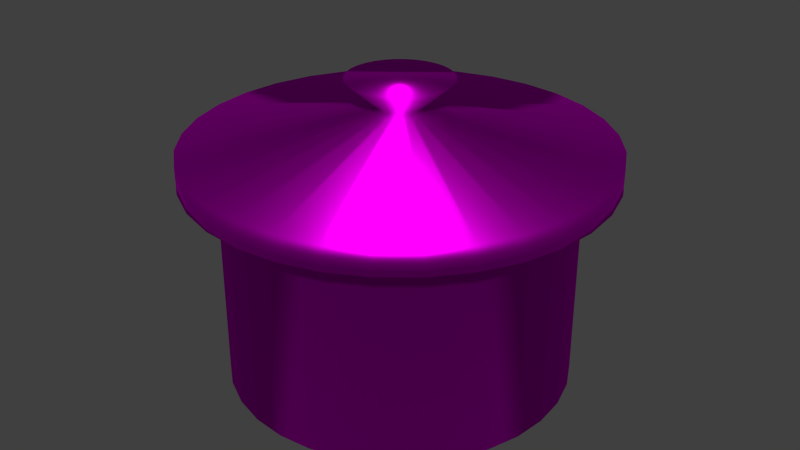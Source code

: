 # Source: Pot.blend  (saved by Blender 2.72.0; exported with 4.5.12 LTS)
import bpy
from mathutils import Matrix  # noqa: F401  (used for matrix-valued properties, if any)

bpy.ops.wm.read_factory_settings(use_empty=True)
scene = bpy.context.scene
scene.name = 'Scene'

# ---- collections
col_collection_1 = bpy.data.collections.new('Collection 1'); scene.collection.children.link(col_collection_1)

# ---- images (referenced by path relative to the original .blend; pixels are not part of the script)
import os
ASSET_DIR = os.environ.get("B2B_ASSET_DIR", "")  # directory of the original .blend (textures are referenced by path, not embedded)
HERE = os.path.dirname(os.path.abspath(__file__))  # packed textures are extracted next to this script under _unpacked/

def load_image(name, relpath, width, height, colorspace="sRGB"):
    """Load a texture the original file referenced (path relative to the .blend, or extracted next to this script)."""
    p = next((c for c in (os.path.join(HERE, relpath), os.path.join(ASSET_DIR, relpath)) if relpath and os.path.exists(c)), "")
    if p:
        img = bpy.data.images.load(p, check_existing=True)
        img.name = name
    else:  # same state as the original file: an image datablock whose file is absent (Cycles renders it pink)
        img = bpy.data.images.new(name, width, height)
        img.source = "FILE"
        img.filepath = "//" + (relpath or name)
    img.colorspace_settings.name = colorspace
    return img
img_metal_texture___17_by_agf81_d3ecmef_jpg_001 = load_image('metal_texture___17_by_agf81-d3ecmef.jpg.001', 'metal_texture___17_by_agf81-d3ecmef.jpg', 1024, 1024, 'sRGB')

# ---- materials (node trees are filled in below, after node groups)
mat_material = bpy.data.materials.new('Material')
mat_material.alpha_threshold = 0.0
mat_material.roughness = 0.5

# ---- material node trees
mat_material.use_nodes = True; mat_material.node_tree.nodes.clear()
_N = mat_material.node_tree.nodes; _L = mat_material.node_tree.links
n0 = _N.new('ShaderNodeBsdfDiffuse'); n0.name = 'Diffuse BSDF'; n0.location = (-63, 318)
n1 = _N.new('ShaderNodeBsdfAnisotropic'); n1.name = 'Glossy BSDF'; n1.location = (-85, 168)
n1.distribution = 'GGX'
n1.inputs[1].default_value = 0.4472
n2 = _N.new('ShaderNodeOutputMaterial'); n2.name = 'Material Output'; n2.location = (354, 288)
n3 = _N.new('ShaderNodeMixShader'); n3.name = 'Mix Shader'; n3.location = (145, 267)
n4 = _N.new('ShaderNodeTexImage'); n4.name = 'Image Texture'; n4.location = (-297, 291)
n4.width = 137
n4.image = img_metal_texture___17_by_agf81_d3ecmef_jpg_001
n5 = _N.new('ShaderNodeTexCoord'); n5.name = 'Texture Coordinate'; n5.location = (-531, 278)
_L.new(n0.outputs[0], n3.inputs[1])
_L.new(n3.outputs[0], n2.inputs[0])
_L.new(n1.outputs[0], n3.inputs[2])
_L.new(n4.outputs[0], n0.inputs[0])
_L.new(n4.outputs[0], n1.inputs[0])
_L.new(n4.outputs[1], n3.inputs[0])
_L.new(n5.outputs[2], n4.inputs[0])
n2.is_active_output = True

# ---- world
world_world = bpy.data.worlds.new('World'); scene.world = world_world
world_world.color = (0.05088, 0.05088, 0.05088)
world_world.use_sun_shadow = False
world_world.sun_shadow_jitter_overblur = 0.0
world_world.cycles.sampling_method = 'MANUAL'
world_world.cycles.sample_map_resolution = 256

# ---- meshes
me_circle = bpy.data.meshes.new('Circle')
me_circle.from_pydata([(0.0, 1.0, 0.0), (-0.1951, 0.9808, 0.0), (-0.3827, 0.9239, 0.0), (-0.5556, 0.8315, 0.0), (-0.7071, 0.7071, 0.0), (-0.8315, 0.5556, 0.0), (-0.9239, 0.3827, 0.0), (-0.9808, 0.1951, 0.0), (-1.0, 7.55e-08, 0.0), (-0.9808, -0.1951, 0.0), (-0.9239, -0.3827, 0.0), (-0.8315, -0.5556, 0.0), (-0.7071, -0.7071, 0.0), (-0.5556, -0.8315, 0.0), (-0.3827, -0.9239, 0.0), (-0.1951, -0.9808, 0.0), (3.258e-07, -1.0, 0.0), (0.1951, -0.9808, 0.0), (0.3827, -0.9239, 0.0), (0.5556, -0.8315, 0.0), (0.7071, -0.7071, 0.0), (0.8315, -0.5556, 0.0), (0.9239, -0.3827, 0.0), (0.9808, -0.1951, 0.0), (1.0, 9.656e-07, 0.0), (0.9808, 0.1951, 0.0), (0.9239, 0.3827, 0.0), (0.8315, 0.5556, 0.0), (0.7071, 0.7071, 0.0), (0.5556, 0.8315, 0.0), (0.3827, 0.9239, 0.0), (0.1951, 0.9808, 0.0), (0.0, 1.0, 1.22), (-0.1951, 0.9808, 1.22), (-0.3827, 0.9239, 1.22), (-0.5556, 0.8315, 1.22), (-0.7071, 0.7071, 1.22), (-0.8315, 0.5556, 1.22), (-0.9239, 0.3827, 1.22), (-0.9808, 0.1951, 1.22), (-1.0, 7.55e-08, 1.22), (-0.9808, -0.1951, 1.22), (-0.9239, -0.3827, 1.22), (-0.8315, -0.5556, 1.22), (-0.7071, -0.7071, 1.22), (-0.5556, -0.8315, 1.22), (-0.3827, -0.9239, 1.22), (-0.1951, -0.9808, 1.22), (3.258e-07, -1.0, 1.22), (0.1951, -0.9808, 1.22), (0.3827, -0.9239, 1.22), (0.5556, -0.8315, 1.22), (0.7071, -0.7071, 1.22), (0.8315, -0.5556, 1.22), (0.9239, -0.3827, 1.22), (0.9808, -0.1951, 1.22), (1.0, 9.656e-07, 1.22), (0.9808, 0.1951, 1.22), (0.9239, 0.3827, 1.22), (0.8315, 0.5556, 1.22), (0.7071, 0.7071, 1.22), (0.5556, 0.8315, 1.22), (0.3827, 0.9239, 1.22), (0.1951, 0.9808, 1.22), (2.463e-08, 1.207, 1.22), (-0.2356, 1.184, 1.22), (-0.4621, 1.116, 1.22), (-0.6708, 1.004, 1.22), (-0.8538, 0.8538, 1.22), (-1.004, 0.6708, 1.22), (-1.116, 0.4621, 1.22), (-1.184, 0.2356, 1.22), (-1.207, 3.205e-08, 1.22), (-1.184, -0.2356, 1.22), (-1.116, -0.4621, 1.22), (-1.004, -0.6708, 1.22), (-0.8538, -0.8538, 1.22), (-0.6708, -1.004, 1.22), (-0.4621, -1.116, 1.22), (-0.2356, -1.184, 1.22), (4.181e-07, -1.207, 1.22), (0.2356, -1.184, 1.22), (0.4621, -1.116, 1.22), (0.6708, -1.004, 1.22), (0.8538, -0.8538, 1.22), (1.004, -0.6708, 1.22), (1.116, -0.4621, 1.22), (1.184, -0.2356, 1.22), (1.207, 1.107e-06, 1.22), (1.184, 0.2356, 1.22), (1.116, 0.4621, 1.22), (1.004, 0.6708, 1.22), (0.8538, 0.8538, 1.22), (0.6708, 1.004, 1.22), (0.4621, 1.116, 1.22), (0.2356, 1.184, 1.22), (2.384e-08, 1.207, 1.369), (-0.2356, 1.184, 1.369), (-0.4621, 1.116, 1.369), (-0.6708, 1.004, 1.369), (-0.8538, 0.8538, 1.369), (-1.004, 0.6708, 1.369), (-1.116, 0.4621, 1.369), (-1.184, 0.2356, 1.369), (-1.207, 3.205e-08, 1.369), (-1.184, -0.2356, 1.369), (-1.116, -0.4621, 1.369), (-1.004, -0.6708, 1.369), (-0.8538, -0.8538, 1.369), (-0.6708, -1.004, 1.369), (-0.4621, -1.116, 1.369), (-0.2356, -1.184, 1.369), (4.173e-07, -1.207, 1.369), (0.2356, -1.184, 1.369), (0.4621, -1.116, 1.369), (0.6708, -1.004, 1.369), (0.8538, -0.8538, 1.369), (1.004, -0.6708, 1.369), (1.116, -0.4621, 1.369), (1.184, -0.2356, 1.369), (1.207, 1.107e-06, 1.369), (1.184, 0.2356, 1.369), (1.116, 0.4621, 1.369), (1.004, 0.6708, 1.369), (0.8538, 0.8538, 1.369), (0.6708, 1.004, 1.369), (0.4621, 1.116, 1.369), (0.2356, 1.184, 1.369), (-1.073e-07, 0.1283, 1.586), (-0.02503, 0.1258, 1.586), (-0.0491, 0.1185, 1.586), (-0.07128, 0.1067, 1.586), (-0.09072, 0.09072, 1.586), (-0.1067, 0.07128, 1.586), (-0.1185, 0.0491, 1.586), (-0.1258, 0.02503, 1.586), (-0.1283, 2.551e-07, 1.586), (-0.1258, -0.02503, 1.586), (-0.1185, -0.0491, 1.586), (-0.1067, -0.07128, 1.586), (-0.09072, -0.09072, 1.586), (-0.07128, -0.1067, 1.586), (-0.0491, -0.1185, 1.586), (-0.02503, -0.1258, 1.586), (-6.548e-08, -0.1283, 1.586), (0.02503, -0.1258, 1.586), (0.0491, -0.1185, 1.586), (0.07128, -0.1067, 1.586), (0.09072, -0.09072, 1.586), (0.1067, -0.07128, 1.586), (0.1185, -0.0491, 1.586), (0.1258, -0.02503, 1.586), (0.1283, 3.692e-07, 1.586), (0.1258, 0.02503, 1.586), (0.1185, 0.0491, 1.586), (0.1067, 0.07128, 1.586), (0.09072, 0.09072, 1.586), (0.07128, 0.1067, 1.586), (0.0491, 0.1185, 1.586), (0.02503, 0.1258, 1.586), (-9.465e-08, 0.3009, 1.739), (-0.05869, 0.2951, 1.739), (-0.1151, 0.278, 1.739), (-0.1671, 0.2501, 1.739), (-0.2127, 0.2127, 1.739), (-0.2501, 0.1671, 1.739), (-0.278, 0.1151, 1.739), (-0.2951, 0.05869, 1.739), (-0.3009, 2.242e-07, 1.739), (-0.2951, -0.05869, 1.739), (-0.278, -0.1151, 1.739), (-0.2501, -0.1671, 1.739), (-0.2127, -0.2127, 1.739), (-0.1671, -0.2501, 1.739), (-0.1151, -0.278, 1.739), (-0.05869, -0.2951, 1.739), (3.376e-09, -0.3009, 1.739), (0.05869, -0.2951, 1.739), (0.1151, -0.278, 1.739), (0.1671, -0.2501, 1.739), (0.2127, -0.2127, 1.739), (0.2501, -0.1671, 1.739), (0.278, -0.1151, 1.739), (0.2951, -0.05869, 1.739), (0.3009, 4.92e-07, 1.739), (0.2951, 0.05869, 1.739), (0.278, 0.1151, 1.739), (0.2501, 0.1671, 1.739), (0.2127, 0.2127, 1.739), (0.1671, 0.2501, 1.739), (0.1151, 0.278, 1.739), (0.05869, 0.2951, 1.739)], [], [(1, 0, 31, 30, 29, 28, 27, 26, 25, 24, 23, 22, 21, 20, 19, 18, 17, 16, 15, 14, 13, 12, 11, 10, 9, 8, 7, 6, 5, 4, 3, 2), (58, 59, 91, 90), (25, 26, 58, 57), (3, 4, 36, 35), (14, 15, 47, 46), (23, 24, 56, 55), (1, 2, 34, 33), (12, 13, 45, 44), (21, 22, 54, 53), (10, 11, 43, 42), (30, 31, 63, 62), (19, 20, 52, 51), (8, 9, 41, 40), (28, 29, 61, 60), (17, 18, 50, 49), (6, 7, 39, 38), (26, 27, 59, 58), (4, 5, 37, 36), (15, 16, 48, 47), (24, 25, 57, 56), (2, 3, 35, 34), (13, 14, 46, 45), (22, 23, 55, 54), (0, 1, 33, 32), (11, 12, 44, 43), (31, 0, 32, 63), (20, 21, 53, 52), (9, 10, 42, 41), (29, 30, 62, 61), (18, 19, 51, 50), (7, 8, 40, 39), (27, 28, 60, 59), (16, 17, 49, 48), (5, 6, 38, 37), (92, 93, 125, 124), (36, 37, 69, 68), (47, 48, 80, 79), (56, 57, 89, 88), (34, 35, 67, 66), (45, 46, 78, 77), (54, 55, 87, 86), (32, 33, 65, 64), (43, 44, 76, 75), (63, 32, 64, 95), (52, 53, 85, 84), (41, 42, 74, 73), (61, 62, 94, 93), (50, 51, 83, 82), (39, 40, 72, 71), (59, 60, 92, 91), (48, 49, 81, 80), (37, 38, 70, 69), (57, 58, 90, 89), (35, 36, 68, 67), (46, 47, 79, 78), (55, 56, 88, 87), (33, 34, 66, 65), (44, 45, 77, 76), (53, 54, 86, 85), (42, 43, 75, 74), (62, 63, 95, 94), (51, 52, 84, 83), (40, 41, 73, 72), (60, 61, 93, 92), (49, 50, 82, 81), (38, 39, 71, 70), (126, 127, 159, 158), (81, 82, 114, 113), (70, 71, 103, 102), (90, 91, 123, 122), (68, 69, 101, 100), (79, 80, 112, 111), (88, 89, 121, 120), (66, 67, 99, 98), (77, 78, 110, 109), (86, 87, 119, 118), (64, 65, 97, 96), (75, 76, 108, 107), (95, 64, 96, 127), (84, 85, 117, 116), (73, 74, 106, 105), (93, 94, 126, 125), (82, 83, 115, 114), (71, 72, 104, 103), (91, 92, 124, 123), (80, 81, 113, 112), (69, 70, 102, 101), (89, 90, 122, 121), (67, 68, 100, 99), (78, 79, 111, 110), (87, 88, 120, 119), (65, 66, 98, 97), (76, 77, 109, 108), (85, 86, 118, 117), (74, 75, 107, 106), (94, 95, 127, 126), (83, 84, 116, 115), (72, 73, 105, 104), (149, 150, 182, 181), (115, 116, 148, 147), (104, 105, 137, 136), (124, 125, 157, 156), (113, 114, 146, 145), (102, 103, 135, 134), (122, 123, 155, 154), (100, 101, 133, 132), (111, 112, 144, 143), (120, 121, 153, 152), (98, 99, 131, 130), (109, 110, 142, 141), (118, 119, 151, 150), (96, 97, 129, 128), (107, 108, 140, 139), (127, 96, 128, 159), (116, 117, 149, 148), (105, 106, 138, 137), (125, 126, 158, 157), (114, 115, 147, 146), (103, 104, 136, 135), (123, 124, 156, 155), (112, 113, 145, 144), (101, 102, 134, 133), (121, 122, 154, 153), (99, 100, 132, 131), (110, 111, 143, 142), (119, 120, 152, 151), (97, 98, 130, 129), (108, 109, 141, 140), (117, 118, 150, 149), (106, 107, 139, 138), (161, 162, 163, 164, 165, 166, 167, 168, 169, 170, 171, 172, 173, 174, 175, 176, 177, 178, 179, 180, 181, 182, 183, 184, 185, 186, 187, 188, 189, 190, 191, 160), (138, 139, 171, 170), (158, 159, 191, 190), (147, 148, 180, 179), (136, 137, 169, 168), (156, 157, 189, 188), (145, 146, 178, 177), (134, 135, 167, 166), (154, 155, 187, 186), (132, 133, 165, 164), (143, 144, 176, 175), (152, 153, 185, 184), (130, 131, 163, 162), (141, 142, 174, 173), (150, 151, 183, 182), (128, 129, 161, 160), (139, 140, 172, 171), (159, 128, 160, 191), (148, 149, 181, 180), (137, 138, 170, 169), (157, 158, 190, 189), (146, 147, 179, 178), (135, 136, 168, 167), (155, 156, 188, 187), (144, 145, 177, 176), (133, 134, 166, 165), (153, 154, 186, 185), (131, 132, 164, 163), (142, 143, 175, 174), (151, 152, 184, 183), (129, 130, 162, 161), (140, 141, 173, 172)])
me_circle.polygons.foreach_set('use_smooth', [True] * 162)
_uv = me_circle.uv_layers.new(name='UVMap')
_uv.uv.foreach_set('vector', [0.5025, 0.4736, 0.4859, 0.482, 0.4676, 0.4877, 0.4481, 0.4907, 0.4282, 0.4907, 0.4087, 0.4877, 0.3903, 0.482, 0.3738, 0.4736, 0.3597, 0.4629, 0.3487, 0.4503, 0.3411, 0.4363, 0.3372, 0.4215, 0.3372, 0.4064, 0.3411, 0.3916, 0.3487, 0.3776, 0.3597, 0.365, 0.3738, 0.3543, 0.3903, 0.3459, 0.4087, 0.3401, 0.4282, 0.3372, 0.4481, 0.3372, 0.4676, 0.3401, 0.4859, 0.3459, 0.5025, 0.3543, 0.5165, 0.365, 0.5276, 0.3776, 0.5352, 0.3916, 0.5391, 0.4064, 0.5391, 0.4215, 0.5352, 0.4363, 0.5276, 0.4503, 0.5165, 0.4629, 0.2318, 0.9335, 0.2892, 0.9491, 0.2701, 0.9904, 0.2007, 0.9715, 0.4609, 0.576, 0.4609, 0.5885, 0.3372, 0.5885, 0.3372, 0.576, 0.6628, 0.4457, 0.6628, 0.4564, 0.5391, 0.4564, 0.5391, 0.4457, 0.6628, 0.5915, 0.6628, 0.6063, 0.5391, 0.6063, 0.5391, 0.5915, 0.4609, 0.5472, 0.4609, 0.562, 0.3372, 0.562, 0.3372, 0.5472, 0.6628, 0.4192, 0.6628, 0.4332, 0.5391, 0.4332, 0.5391, 0.4192, 0.6628, 0.565, 0.6628, 0.5775, 0.5391, 0.5775, 0.5391, 0.565, 0.4609, 0.5172, 0.4609, 0.5321, 0.3372, 0.5321, 0.3372, 0.5172, 0.6628, 0.5384, 0.6628, 0.5524, 0.5391, 0.5524, 0.5391, 0.5384, 0.6628, 0.3744, 0.6628, 0.3892, 0.5391, 0.3892, 0.5391, 0.3744, 0.4609, 0.4907, 0.4609, 0.5033, 0.3372, 0.5033, 0.3372, 0.4907, 0.6628, 0.5085, 0.6628, 0.5236, 0.5391, 0.5236, 0.5391, 0.5085, 0.6628, 0.3479, 0.6628, 0.3605, 0.5391, 0.3605, 0.5391, 0.3479, 0.6628, 0.6363, 0.6628, 0.6502, 0.5391, 0.6502, 0.5391, 0.6363, 0.6628, 0.4797, 0.6628, 0.4936, 0.5391, 0.4936, 0.5391, 0.4797, 0.4609, 0.5885, 0.4609, 0.5992, 0.3372, 0.5992, 0.3372, 0.5885, 0.6628, 0.4564, 0.6628, 0.4671, 0.5391, 0.4671, 0.5391, 0.4564, 0.6628, 0.6063, 0.6628, 0.6214, 0.5391, 0.6214, 0.5391, 0.6063, 0.4609, 0.562, 0.4609, 0.576, 0.3372, 0.576, 0.3372, 0.562, 0.6628, 0.4332, 0.6628, 0.4457, 0.5391, 0.4457, 0.5391, 0.4332, 0.6628, 0.5775, 0.6628, 0.5915, 0.5391, 0.5915, 0.5391, 0.5775, 0.4609, 0.5321, 0.4609, 0.5472, 0.3372, 0.5472, 0.3372, 0.5321, 0.6628, 0.4044, 0.6628, 0.4192, 0.5391, 0.4192, 0.5391, 0.4044, 0.6628, 0.5524, 0.6628, 0.565, 0.5391, 0.565, 0.5391, 0.5524, 0.6628, 0.3892, 0.6628, 0.4044, 0.5391, 0.4044, 0.5391, 0.3892, 0.4609, 0.5033, 0.4609, 0.5172, 0.3372, 0.5172, 0.3372, 0.5033, 0.6628, 0.5236, 0.6628, 0.5384, 0.5391, 0.5384, 0.5391, 0.5236, 0.6628, 0.3605, 0.6628, 0.3744, 0.5391, 0.3744, 0.5391, 0.3605, 0.6628, 0.6502, 0.6628, 0.6628, 0.5391, 0.6628, 0.5391, 0.6502, 0.6628, 0.4936, 0.6628, 0.5085, 0.5391, 0.5085, 0.5391, 0.4936, 0.6628, 0.3372, 0.6628, 0.3479, 0.5391, 0.3479, 0.5391, 0.3372, 0.6628, 0.6214, 0.6628, 0.6363, 0.5391, 0.6363, 0.5391, 0.6214, 0.6628, 0.4671, 0.6628, 0.4797, 0.5391, 0.4797, 0.5391, 0.4671, 1.0, 1.24e-08, 1.0, 0.03482, 0.9528, 0.03482, 0.9528, 0.0, 0.6972, 0.7704, 0.6972, 0.7296, 0.7627, 0.7254, 0.7627, 0.7746, 0.2318, 0.5665, 0.18, 0.5892, 0.1383, 0.5558, 0.2007, 0.5285, 0.136, 0.882, 0.18, 0.9108, 0.1383, 0.9442, 0.08514, 0.9094, 0.6613, 0.8481, 0.6851, 0.8104, 0.7481, 0.8229, 0.7193, 0.8684, 0.3503, 0.5429, 0.2892, 0.5509, 0.2701, 0.5096, 0.3438, 0.5, 0.07765, 0.8104, 0.1015, 0.8481, 0.0434, 0.8684, 0.01466, 0.8229, 0.5827, 0.9108, 0.6267, 0.882, 0.6776, 0.9094, 0.6245, 0.9442, 0.4735, 0.5509, 0.4125, 0.5429, 0.4189, 0.5, 0.4926, 0.5096, 0.531, 0.9335, 0.5827, 0.9108, 0.6245, 0.9442, 0.562, 0.9715, 0.06551, 0.7296, 0.06551, 0.7704, 7.567e-08, 0.7746, 0.0, 0.7254, 0.5827, 0.5892, 0.531, 0.5665, 0.562, 0.5285, 0.6245, 0.5558, 0.4125, 0.9571, 0.4735, 0.9491, 0.4926, 0.9904, 0.4189, 1.0, 0.1015, 0.6519, 0.07765, 0.6896, 0.01466, 0.6771, 0.0434, 0.6316, 0.6613, 0.6519, 0.6267, 0.618, 0.6776, 0.5906, 0.7193, 0.6316, 0.2892, 0.9491, 0.3503, 0.9571, 0.3438, 1.0, 0.2701, 0.9904, 0.18, 0.5892, 0.136, 0.618, 0.08514, 0.5906, 0.1383, 0.5558, 0.6972, 0.7296, 0.6851, 0.6896, 0.7481, 0.6771, 0.7627, 0.7254, 0.18, 0.9108, 0.2318, 0.9335, 0.2007, 0.9715, 0.1383, 0.9442, 0.6851, 0.8104, 0.6972, 0.7704, 0.7627, 0.7746, 0.7481, 0.8229, 0.2892, 0.5509, 0.2318, 0.5665, 0.2007, 0.5285, 0.2701, 0.5096, 0.1015, 0.8481, 0.136, 0.882, 0.08514, 0.9094, 0.0434, 0.8684, 0.6267, 0.882, 0.6613, 0.8481, 0.7193, 0.8684, 0.6776, 0.9094, 0.4125, 0.5429, 0.3503, 0.5429, 0.3438, 0.5, 0.4189, 0.5, 0.06551, 0.7704, 0.07765, 0.8104, 0.01466, 0.8229, 7.567e-08, 0.7746, 0.531, 0.5665, 0.4735, 0.5509, 0.4926, 0.5096, 0.562, 0.5285, 0.4735, 0.9491, 0.531, 0.9335, 0.562, 0.9715, 0.4926, 0.9904, 0.07765, 0.6896, 0.06551, 0.7296, 0.0, 0.7254, 0.01466, 0.6771, 0.6267, 0.618, 0.5827, 0.5892, 0.6245, 0.5558, 0.6776, 0.5906, 0.3503, 0.9571, 0.4125, 0.9571, 0.4189, 1.0, 0.3438, 1.0, 0.136, 0.618, 0.1015, 0.6519, 0.0434, 0.6316, 0.08514, 0.5906, 0.6851, 0.6896, 0.6613, 0.6519, 0.7193, 0.6316, 0.7481, 0.6771, 0.08514, 0.4094, 0.0434, 0.3684, 0.3455, 0.2626, 0.3499, 0.2669, 0.8572, 0.3922, 0.8572, 0.343, 0.9044, 0.343, 0.9044, 0.3922, 0.8572, 0.2492, 0.8572, 0.2765, 0.8099, 0.2765, 0.8099, 0.2492, 0.8099, 0.527, 0.8099, 0.5679, 0.7627, 0.5679, 0.7627, 0.527, 1.0, 0.3536, 1.0, 0.3884, 0.9528, 0.3884, 0.9528, 0.3536, 0.8572, 0.486, 0.8572, 0.4405, 0.9044, 0.4405, 0.9044, 0.486, 0.8099, 0.4332, 0.8099, 0.4815, 0.7627, 0.4815, 0.7627, 0.4332, 1.0, 0.2671, 1.0, 0.3126, 0.9528, 0.3126, 0.9528, 0.2671, 0.8572, 0.5436, 0.8572, 0.5891, 0.8099, 0.5891, 0.8099, 0.5436, 0.8099, 0.3356, 0.8099, 0.3839, 0.7627, 0.3839, 0.7627, 0.3356, 1.0, 0.1696, 1.0, 0.2188, 0.9528, 0.2188, 0.9528, 0.1696, 0.8572, 0.4461, 0.8572, 0.4953, 0.8099, 0.4953, 0.8099, 0.4461, 1.0, 0.1213, 1.0, 0.1696, 0.9528, 0.1696, 0.9528, 0.1213, 0.8099, 0.2492, 0.8099, 0.2901, 0.7627, 0.2901, 0.7627, 0.2492, 0.8572, 0.3523, 0.8572, 0.3978, 0.8099, 0.3978, 0.8099, 0.3523, 1.0, 0.03482, 1.0, 0.07577, 0.9528, 0.07577, 0.9528, 0.03482, 0.8572, 0.343, 0.8572, 0.2947, 0.9044, 0.2947, 0.9044, 0.343, 0.8572, 0.2765, 0.8572, 0.3114, 0.8099, 0.3114, 0.8099, 0.2765, 0.8099, 0.5679, 0.8099, 0.6027, 0.7627, 0.6027, 0.7627, 0.5679, 0.8572, 0.4405, 0.8572, 0.3922, 0.9044, 0.3922, 0.9044, 0.4405, 1.0, 0.3884, 1.0, 0.4157, 0.9528, 0.4157, 0.9528, 0.3884, 0.8099, 0.4815, 0.8099, 0.527, 0.7627, 0.527, 0.7627, 0.4815, 1.0, 0.3126, 1.0, 0.3536, 0.9528, 0.3536, 0.9528, 0.3126, 0.8572, 0.527, 0.8572, 0.486, 0.9044, 0.486, 0.9044, 0.527, 0.8099, 0.3839, 0.8099, 0.4332, 0.7627, 0.4332, 0.7627, 0.3839, 1.0, 0.2188, 1.0, 0.2671, 0.9528, 0.2671, 0.9528, 0.2188, 0.8572, 0.4953, 0.8572, 0.5436, 0.8099, 0.5436, 0.8099, 0.4953, 0.8099, 0.2901, 0.8099, 0.3356, 0.7627, 0.3356, 0.7627, 0.2901, 0.8572, 0.3978, 0.8572, 0.4461, 0.8099, 0.4461, 0.8099, 0.3978, 1.0, 0.07577, 1.0, 0.1213, 0.9528, 0.1213, 0.9528, 0.07577, 0.8572, 0.2947, 0.8572, 0.2492, 0.9044, 0.2492, 0.9044, 0.2947, 0.8572, 0.3114, 0.8572, 0.3523, 0.8099, 0.3523, 0.8099, 0.3114, 0.8696, 0.2124, 0.877, 0.2104, 0.9028, 0.2421, 0.8855, 0.2468, 0.7481, 0.3229, 0.7193, 0.3684, 0.4173, 0.2626, 0.4203, 0.2577, 0.2701, 0.009607, 0.3438, 0.0, 0.3774, 0.2234, 0.3696, 0.2245, 0.2007, 0.4715, 0.1383, 0.4442, 0.3555, 0.2706, 0.3622, 0.2735, 0.7627, 0.2254, 0.7627, 0.2746, 0.4219, 0.2526, 0.4219, 0.2474, 0.1383, 0.05581, 0.2007, 0.02845, 0.3622, 0.2265, 0.3555, 0.2294, 0.3438, 0.5, 0.2701, 0.4904, 0.3696, 0.2755, 0.3774, 0.2766, 0.0434, 0.1316, 0.08514, 0.09063, 0.3499, 0.2331, 0.3455, 0.2374, 0.7193, 0.1316, 0.7481, 0.1771, 0.4203, 0.2423, 0.4173, 0.2374, 0.4926, 0.4904, 0.4189, 0.5, 0.3854, 0.2766, 0.3932, 0.2755, 0.0, 0.2254, 0.01466, 0.1771, 0.3424, 0.2423, 0.3408, 0.2474, 0.6245, 0.05581, 0.6776, 0.09063, 0.4128, 0.2331, 0.4072, 0.2294, 0.6245, 0.4442, 0.562, 0.4715, 0.4006, 0.2735, 0.4072, 0.2706, 0.01466, 0.3229, 3.784e-08, 0.2746, 0.3408, 0.2526, 0.3424, 0.2577, 0.4926, 0.009607, 0.562, 0.02845, 0.4006, 0.2265, 0.3932, 0.2245, 0.0434, 0.3684, 0.01466, 0.3229, 0.3424, 0.2577, 0.3455, 0.2626, 0.7193, 0.3684, 0.6776, 0.4094, 0.4128, 0.2669, 0.4173, 0.2626, 0.3438, 0.0, 0.4189, 0.0, 0.3854, 0.2234, 0.3774, 0.2234, 0.1383, 0.4442, 0.08514, 0.4094, 0.3499, 0.2669, 0.3555, 0.2706, 0.7627, 0.2746, 0.7481, 0.3229, 0.4203, 0.2577, 0.4219, 0.2526, 0.2007, 0.02845, 0.2701, 0.009607, 0.3696, 0.2245, 0.3622, 0.2265, 0.2701, 0.4904, 0.2007, 0.4715, 0.3622, 0.2735, 0.3696, 0.2755, 0.7481, 0.1771, 0.7627, 0.2254, 0.4219, 0.2474, 0.4203, 0.2423, 0.08514, 0.09063, 0.1383, 0.05581, 0.3555, 0.2294, 0.3499, 0.2331, 0.4189, 0.5, 0.3438, 0.5, 0.3774, 0.2766, 0.3854, 0.2766, 0.01466, 0.1771, 0.0434, 0.1316, 0.3455, 0.2374, 0.3424, 0.2423, 0.6776, 0.09063, 0.7193, 0.1316, 0.4173, 0.2374, 0.4128, 0.2331, 0.562, 0.4715, 0.4926, 0.4904, 0.3932, 0.2755, 0.4006, 0.2735, 3.784e-08, 0.2746, 0.0, 0.2254, 0.3408, 0.2474, 0.3408, 0.2526, 0.562, 0.02845, 0.6245, 0.05581, 0.4072, 0.2294, 0.4006, 0.2265, 0.6776, 0.4094, 0.6245, 0.4442, 0.4072, 0.2706, 0.4128, 0.2669, 0.4189, 0.0, 0.4926, 0.009607, 0.3932, 0.2245, 0.3854, 0.2234, 0.8128, 0.00709, 0.8301, 0.002394, 0.8484, 0.0, 0.8671, 1.24e-08, 0.8855, 0.002394, 0.9028, 0.00709, 0.9183, 0.01391, 0.9316, 0.02258, 0.942, 0.03279, 0.9491, 0.04412, 0.9528, 0.05616, 0.9528, 0.06843, 0.9491, 0.08046, 0.942, 0.0918, 0.9316, 0.102, 0.9183, 0.1107, 0.9028, 0.1175, 0.8855, 0.1222, 0.8671, 0.1246, 0.8484, 0.1246, 0.8301, 0.1222, 0.8128, 0.1175, 0.7972, 0.1107, 0.784, 0.102, 0.7736, 0.0918, 0.7664, 0.08046, 0.7627, 0.06843, 0.7627, 0.05616, 0.7664, 0.04412, 0.7736, 0.03279, 0.784, 0.02258, 0.7972, 0.01391, 0.8188, 0.1791, 0.8172, 0.1843, 0.7627, 0.1807, 0.7664, 0.1687, 0.8937, 0.1743, 0.8892, 0.1699, 0.9316, 0.1472, 0.942, 0.1574, 0.8538, 0.2134, 0.8618, 0.2134, 0.8671, 0.2492, 0.8484, 0.2492, 0.8263, 0.1699, 0.8219, 0.1743, 0.7736, 0.1574, 0.784, 0.1472, 0.8983, 0.1843, 0.8967, 0.1791, 0.9491, 0.1687, 0.9528, 0.1807, 0.8386, 0.2104, 0.8459, 0.2124, 0.8301, 0.2468, 0.8128, 0.2421, 0.8386, 0.1633, 0.8319, 0.1662, 0.7972, 0.1385, 0.8128, 0.1317, 0.8967, 0.1946, 0.8983, 0.1895, 0.9528, 0.193, 0.9491, 0.205, 0.8538, 0.1603, 0.8459, 0.1613, 0.8301, 0.127, 0.8484, 0.1246, 0.8263, 0.2038, 0.8319, 0.2075, 0.7972, 0.2353, 0.784, 0.2266, 0.8892, 0.2038, 0.8937, 0.1995, 0.942, 0.2164, 0.9316, 0.2266, 0.8696, 0.1613, 0.8618, 0.1603, 0.8671, 0.1246, 0.8855, 0.127, 0.8188, 0.1946, 0.8219, 0.1995, 0.7736, 0.2164, 0.7664, 0.205, 0.877, 0.2104, 0.8836, 0.2075, 0.9183, 0.2353, 0.9028, 0.2421, 0.8836, 0.1662, 0.877, 0.1633, 0.9028, 0.1317, 0.9183, 0.1385, 0.8172, 0.1843, 0.8172, 0.1895, 0.7627, 0.193, 0.7627, 0.1807, 0.8892, 0.1699, 0.8836, 0.1662, 0.9183, 0.1385, 0.9316, 0.1472, 0.8618, 0.2134, 0.8696, 0.2124, 0.8855, 0.2468, 0.8671, 0.2492, 0.8219, 0.1743, 0.8188, 0.1791, 0.7664, 0.1687, 0.7736, 0.1574, 0.8967, 0.1791, 0.8937, 0.1743, 0.942, 0.1574, 0.9491, 0.1687, 0.8459, 0.2124, 0.8538, 0.2134, 0.8484, 0.2492, 0.8301, 0.2468, 0.8319, 0.1662, 0.8263, 0.1699, 0.784, 0.1472, 0.7972, 0.1385, 0.8983, 0.1895, 0.8983, 0.1843, 0.9528, 0.1807, 0.9528, 0.193, 0.8319, 0.2075, 0.8386, 0.2104, 0.8128, 0.2421, 0.7972, 0.2353, 0.8459, 0.1613, 0.8386, 0.1633, 0.8128, 0.1317, 0.8301, 0.127, 0.8937, 0.1995, 0.8967, 0.1946, 0.9491, 0.205, 0.942, 0.2164, 0.8618, 0.1603, 0.8538, 0.1603, 0.8484, 0.1246, 0.8671, 0.1246, 0.8219, 0.1995, 0.8263, 0.2038, 0.784, 0.2266, 0.7736, 0.2164, 0.8836, 0.2075, 0.8892, 0.2038, 0.9316, 0.2266, 0.9183, 0.2353, 0.877, 0.1633, 0.8696, 0.1613, 0.8855, 0.127, 0.9028, 0.1317, 0.8172, 0.1895, 0.8188, 0.1946, 0.7664, 0.205, 0.7627, 0.193])
me_circle.materials.append(mat_material)
me_circle.use_remesh_preserve_volume = False
me_circle.use_remesh_preserve_attributes = False
me_circle.use_mirror_vertex_groups = False
me_circle.update()

# ---- objects
ob_circle = bpy.data.objects.new('Circle', me_circle)

# ---- transforms, parenting, visibility, modifiers, constraints
ob_circle.location = (0.0, 0.0, 0.0)
ob_circle.lineart.crease_threshold = 0.0
_vg = ob_circle.vertex_groups.new(name='Deckel')
_vg = ob_circle.vertex_groups.new(name='Topf')

# ---- collection membership
col_collection_1.objects.link(ob_circle)

# ---- scene / render settings (as saved in the file)
scene.frame_start = 1; scene.frame_end = 250; scene.frame_set(90)
scene.render.engine = 'CYCLES'
scene.render.resolution_percentage = 50
scene.render.dither_intensity = 0.0
scene.cycles.use_denoising = False
scene.cycles.samples = 10
scene.cycles.sampling_pattern = 'TABULATED_SOBOL'
scene.cycles.light_sampling_threshold = 0.0
scene.cycles.use_adaptive_sampling = False
scene.cycles.use_light_tree = False
scene.cycles.blur_glossy = 0.0
scene.cycles.pixel_filter_type = 'GAUSSIAN'
scene.cycles.sample_clamp_indirect = 0.0
scene.view_settings.view_transform = 'Standard'
bpy.context.view_layer.update()

# ---- added for rendering (the .blend has no active camera and no usable light): camera, sun
cam_auto = bpy.data.cameras.new('AutoCamera')
cam_auto.lens = 50.0
cam_auto.sensor_width = 36.0
cam_auto.clip_end = 1000.0
ob_auto_camera = bpy.data.objects.new('AutoCamera', cam_auto)
scene.collection.objects.link(ob_auto_camera)
ob_auto_camera.location = (3.54579, -4.25495, 3.70614)
ob_auto_camera.rotation_euler = (1.09748, -7.21219e-08, 0.694738)
scene.camera = ob_auto_camera
light_auto_sun = bpy.data.lights.new('AutoSun', 'SUN')
light_auto_sun.energy = 3.0
light_auto_sun.angle = 0.0523599
ob_auto_sun = bpy.data.objects.new('AutoSun', light_auto_sun)
scene.collection.objects.link(ob_auto_sun)
ob_auto_sun.rotation_euler = (0.872665, 0.174533, 0.523599)
bpy.context.view_layer.update()
